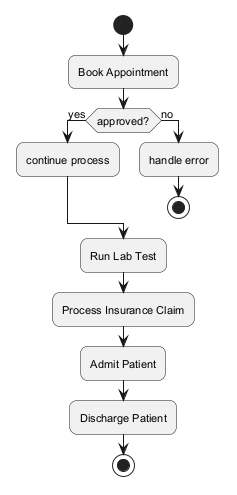

The diagram above was rendered by PlantUML. Its source (embedded in the PNG):
@startuml
skinparam backgroundColor #FFFFFF
skinparam roundCorner 15
skinparam defaultFontSize 11
start
:Book Appointment;
if (approved?) then (yes)
:continue process;
else (no)
:handle error;
stop
endif
:Run Lab Test;
:Process Insurance Claim;
:Admit Patient;
:Discharge Patient;
stop
@enduml